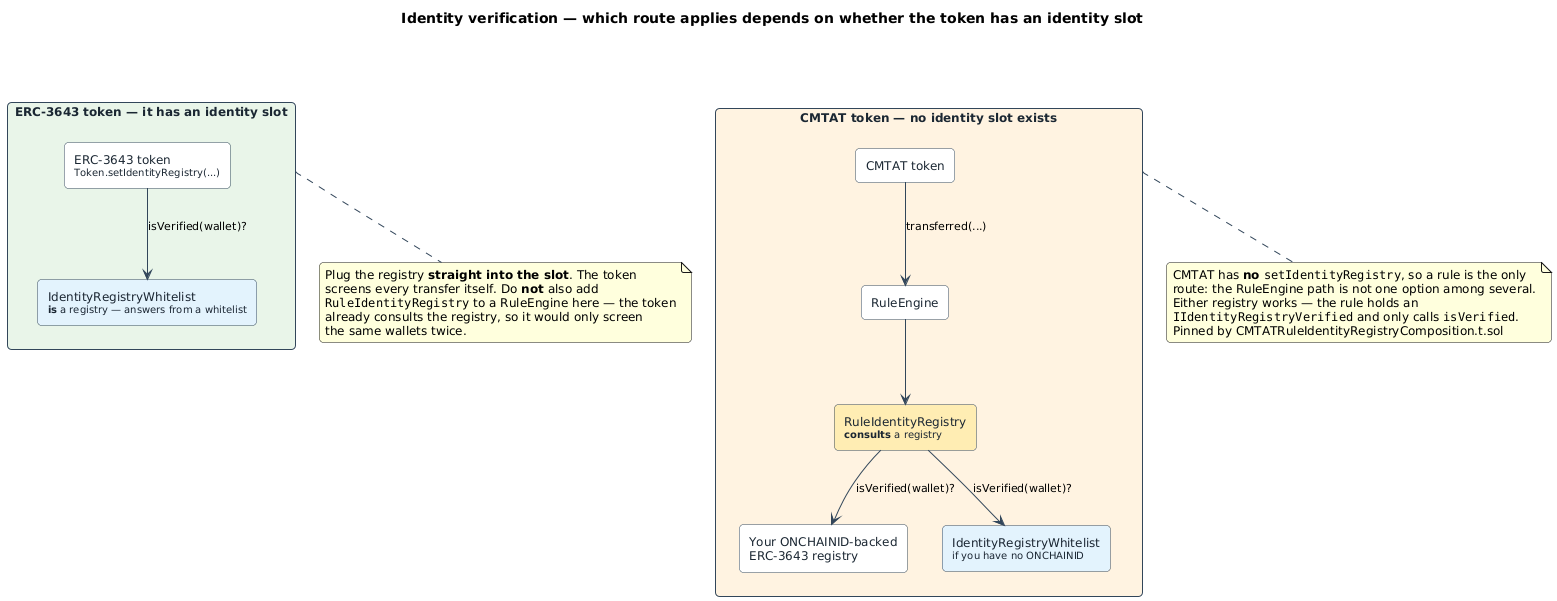

The diagram above was rendered by PlantUML. Its source (embedded in the PNG):
@startuml
' Source for doc/schema/erc3643-identity-directions.png, embedded in the root README.
' Render with:  plantuml -tpng doc/schema/erc3643-identity-directions.puml
title Identity verification — which route applies depends on whether the token has an identity slot

skinparam backgroundColor transparent
skinparam shadowing false
skinparam defaultFontName Helvetica
skinparam defaultFontSize 12
skinparam roundCorner 8
skinparam ArrowColor #33475B
skinparam ArrowFontSize 11
skinparam rectangle {
  BorderColor #33475B
  BackgroundColor #FFFFFF
  FontColor #1B2733
}

rectangle "**ERC-3643 token** — it has an identity slot" as B #E8F5E9 {
  rectangle "ERC-3643 token\n<size:10>Token.setIdentityRegistry(...)</size>" as tB
  rectangle "IdentityRegistryWhitelist\n<size:10>**is** a registry — answers from a whitelist</size>" as regB #E3F2FD

  tB -down-> regB : isVerified(wallet)?
}

rectangle "**CMTAT token** — no identity slot exists" as A #FFF3E0 {
  rectangle "CMTAT token" as tA
  rectangle "RuleEngine" as eA
  rectangle "RuleIdentityRegistry\n<size:10>**consults** a registry</size>" as ruleA #FFECB3
  rectangle "Your ONCHAINID-backed\nERC-3643 registry" as regA
  rectangle "IdentityRegistryWhitelist\n<size:10>if you have no ONCHAINID</size>" as regC #E3F2FD

  tA -down-> eA : transferred(...)
  eA -down-> ruleA
  ruleA -down-> regA : isVerified(wallet)?
  ruleA -down-> regC : isVerified(wallet)?
}

note bottom of B
  Plug the registry **straight into the slot**. The token
  screens every transfer itself. Do **not** also add
  ""RuleIdentityRegistry"" to a RuleEngine here — the token
  already consults the registry, so it would only screen
  the same wallets twice.
end note

note bottom of A
  CMTAT has **no** ""setIdentityRegistry"", so a rule is the only
  route: the RuleEngine path is not one option among several.
  Either registry works — the rule holds an
  ""IIdentityRegistryVerified"" and only calls ""isVerified"".
  Pinned by CMTATRuleIdentityRegistryComposition.t.sol
end note

B -[hidden]right- A
@enduml